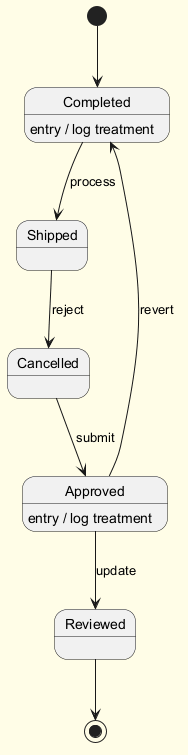

The diagram above was rendered by PlantUML. Its source (embedded in the PNG):
@startuml
skinparam backgroundColor #FFFDE7
skinparam classBackgroundColor #FFF9C4
skinparam classBorderColor #F57F17
[*] --> Completed
Completed --> Shipped : process
Completed : entry / log treatment
Shipped --> Cancelled : reject
Cancelled --> Approved : submit
Approved --> Reviewed : update
Approved : entry / log treatment
Approved --> Completed : revert
Reviewed --> [*]
@enduml